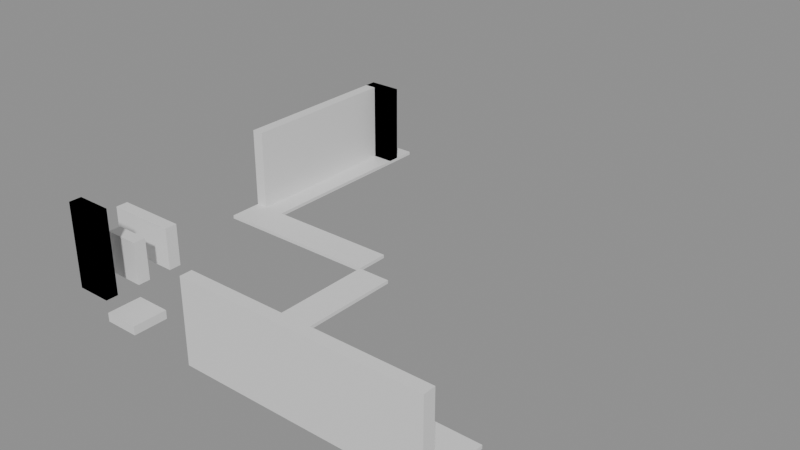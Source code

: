 # Source: building_lego.blend  (saved by Blender 5.0.119; exported with 4.5.12 LTS)
import bpy
from mathutils import Matrix  # noqa: F401  (used for matrix-valued properties, if any)

bpy.ops.wm.read_factory_settings(use_empty=True)
scene = bpy.context.scene
scene.name = 'Scene'

# ---- collections
col_01_paredes_externas = bpy.data.collections.new('01_Paredes_Externas'); scene.collection.children.link(col_01_paredes_externas)
col_02_paredes_internas = bpy.data.collections.new('02_Paredes_Internas'); scene.collection.children.link(col_02_paredes_internas)
col_03_pisos_escadas = bpy.data.collections.new('03_Pisos_Escadas'); scene.collection.children.link(col_03_pisos_escadas)

# ---- materials (node trees are filled in below, after node groups)
mat_mat_parede_externa = bpy.data.materials.new('Mat_Parede_Externa')
mat_mat_parede_interna = bpy.data.materials.new('Mat_Parede_Interna')
mat_mat_pisos = bpy.data.materials.new('Mat_Pisos')

# ---- material node trees
mat_mat_parede_externa.use_nodes = True; mat_mat_parede_externa.node_tree.nodes.clear()
_N = mat_mat_parede_externa.node_tree.nodes; _L = mat_mat_parede_externa.node_tree.links
n0 = _N.new('ShaderNodeBsdfPrincipled'); n0.name = 'BSDF - Pré-fundamentado'; n0.location = (-200, 100)
n1 = _N.new('ShaderNodeOutputMaterial'); n1.name = 'Saída de material'; n1.location = (200, 100)
_L.new(n0.outputs[0], n1.inputs[0])
n1.is_active_output = True
mat_mat_parede_interna.use_nodes = True; mat_mat_parede_interna.node_tree.nodes.clear()
_N = mat_mat_parede_interna.node_tree.nodes; _L = mat_mat_parede_interna.node_tree.links
n0 = _N.new('ShaderNodeBsdfPrincipled'); n0.name = 'BSDF - Pré-fundamentado'; n0.location = (-200, 100)
n1 = _N.new('ShaderNodeOutputMaterial'); n1.name = 'Saída de material'; n1.location = (200, 100)
_L.new(n0.outputs[0], n1.inputs[0])
n1.is_active_output = True
mat_mat_pisos.use_nodes = True; mat_mat_pisos.node_tree.nodes.clear()
_N = mat_mat_pisos.node_tree.nodes; _L = mat_mat_pisos.node_tree.links
n0 = _N.new('ShaderNodeBsdfPrincipled'); n0.name = 'BSDF - Pré-fundamentado'; n0.location = (-200, 100)
n1 = _N.new('ShaderNodeOutputMaterial'); n1.name = 'Saída de material'; n1.location = (200, 100)
_L.new(n0.outputs[0], n1.inputs[0])
n1.is_active_output = True

# ---- meshes
me_bloco_blue_marble_wall_575_807_z_40 = bpy.data.meshes.new('Bloco_blue_marble_wall_575_807_z-40')
me_bloco_blue_marble_wall_575_807_z_40.from_pydata([(-0.5, -0.175, -1.2), (0.5, -0.175, -1.2), (0.5, 0.175, -1.2), (-0.5, 0.175, -1.2), (-0.5, -0.175, 1.2), (0.5, -0.175, 1.2), (0.5, 0.175, 1.2), (-0.5, 0.175, 1.2)], [], [(0, 1, 2, 3), (4, 7, 6, 5), (0, 4, 5, 1), (2, 6, 7, 3), (0, 3, 7, 4), (1, 5, 6, 2)])
me_bloco_blue_marble_wall_575_807_z_40.materials.append(mat_mat_parede_externa)
me_bloco_blue_marble_wall_575_807_z_40.update()
me_bloco_wallset2_arch_sectio_575_807_z_40 = bpy.data.meshes.new('Bloco_wallset2_arch_sectio_575_807_z-40')
me_bloco_wallset2_arch_sectio_575_807_z_40.from_pydata([(-0.5, -0.175, -1.2), (0.5, -0.175, -1.2), (0.5, 0.175, -1.2), (-0.5, 0.175, -1.2), (-0.5, -0.175, 1.2), (0.5, -0.175, 1.2), (0.5, 0.175, 1.2), (-0.5, 0.175, 1.2)], [], [(0, 1, 2, 3), (4, 7, 6, 5), (0, 4, 5, 1), (2, 6, 7, 3), (0, 3, 7, 4), (1, 5, 6, 2)])
me_bloco_wallset2_arch_sectio_575_807_z_40.materials.append(mat_mat_parede_externa)
me_bloco_wallset2_arch_sectio_575_807_z_40.update()
me_bloco_wall_set1_columntall_579_807_z_45 = bpy.data.meshes.new('Bloco_wall_set1_columntall_579_807_z-45')
me_bloco_wall_set1_columntall_579_807_z_45.from_pydata([(-0.5, -0.175, -1.2), (0.5, -0.175, -1.2), (0.5, 0.175, -1.2), (-0.5, 0.175, -1.2), (-0.5, -0.175, 1.2), (0.5, -0.175, 1.2), (0.5, 0.175, 1.2), (-0.5, 0.175, 1.2)], [], [(0, 1, 2, 3), (4, 7, 6, 5), (0, 4, 5, 1), (2, 6, 7, 3), (0, 3, 7, 4), (1, 5, 6, 2)])
me_bloco_wall_set1_columntall_579_807_z_45.materials.append(mat_mat_parede_externa)
me_bloco_wall_set1_columntall_579_807_z_45.update()
me_bloco_wall_set1_toparch_so_580_807_z_45 = bpy.data.meshes.new('Bloco_wall_set1_toparch_so_580_807_z-45')
me_bloco_wall_set1_toparch_so_580_807_z_45.from_pydata([(-0.5, -0.175, -1.2), (0.5, -0.175, -1.2), (0.5, 0.175, -1.2), (-0.5, 0.175, -1.2), (-0.5, -0.175, 1.2), (0.5, -0.175, 1.2), (0.5, 0.175, 1.2), (-0.5, 0.175, 1.2)], [], [(0, 1, 2, 3), (4, 7, 6, 5), (0, 4, 5, 1), (2, 6, 7, 3), (0, 3, 7, 4), (1, 5, 6, 2)])
me_bloco_wall_set1_toparch_so_580_807_z_45.materials.append(mat_mat_parede_externa)
me_bloco_wall_set1_toparch_so_580_807_z_45.update()
me_bloco_wall_set1_halfarch_s_581_807_z_45 = bpy.data.meshes.new('Bloco_wall_set1_halfarch_s_581_807_z-45')
me_bloco_wall_set1_halfarch_s_581_807_z_45.from_pydata([(-0.5, -0.175, -1.2), (0.5, -0.175, -1.2), (0.5, 0.175, -1.2), (-0.5, 0.175, -1.2), (-0.5, -0.175, 1.2), (0.5, -0.175, 1.2), (0.5, 0.175, 1.2), (-0.5, 0.175, 1.2)], [], [(0, 1, 2, 3), (4, 7, 6, 5), (0, 4, 5, 1), (2, 6, 7, 3), (0, 3, 7, 4), (1, 5, 6, 2)])
me_bloco_wall_set1_halfarch_s_581_807_z_45.materials.append(mat_mat_parede_externa)
me_bloco_wall_set1_halfarch_s_581_807_z_45.update()
me_bloco_wall_set1_toparch_so_582_807_z_45 = bpy.data.meshes.new('Bloco_wall_set1_toparch_so_582_807_z-45')
me_bloco_wall_set1_toparch_so_582_807_z_45.from_pydata([(-0.5, -0.175, -1.2), (0.5, -0.175, -1.2), (0.5, 0.175, -1.2), (-0.5, 0.175, -1.2), (-0.5, -0.175, 1.2), (0.5, -0.175, 1.2), (0.5, 0.175, 1.2), (-0.5, 0.175, 1.2)], [], [(0, 1, 2, 3), (4, 7, 6, 5), (0, 4, 5, 1), (2, 6, 7, 3), (0, 3, 7, 4), (1, 5, 6, 2)])
me_bloco_wall_set1_toparch_so_582_807_z_45.materials.append(mat_mat_parede_externa)
me_bloco_wall_set1_toparch_so_582_807_z_45.update()
me_bloco_wall_set1_halfarch_s_583_807_z_45 = bpy.data.meshes.new('Bloco_wall_set1_halfarch_s_583_807_z-45')
me_bloco_wall_set1_halfarch_s_583_807_z_45.from_pydata([(-0.5, -0.175, -1.2), (0.5, -0.175, -1.2), (0.5, 0.175, -1.2), (-0.5, 0.175, -1.2), (-0.5, -0.175, 1.2), (0.5, -0.175, 1.2), (0.5, 0.175, 1.2), (-0.5, 0.175, 1.2)], [], [(0, 1, 2, 3), (4, 7, 6, 5), (0, 4, 5, 1), (2, 6, 7, 3), (0, 3, 7, 4), (1, 5, 6, 2)])
me_bloco_wall_set1_halfarch_s_583_807_z_45.materials.append(mat_mat_parede_externa)
me_bloco_wall_set1_halfarch_s_583_807_z_45.update()
me_bloco_wall_set1_toparch_so_584_807_z_45 = bpy.data.meshes.new('Bloco_wall_set1_toparch_so_584_807_z-45')
me_bloco_wall_set1_toparch_so_584_807_z_45.from_pydata([(-0.5, -0.175, -1.2), (0.5, -0.175, -1.2), (0.5, 0.175, -1.2), (-0.5, 0.175, -1.2), (-0.5, -0.175, 1.2), (0.5, -0.175, 1.2), (0.5, 0.175, 1.2), (-0.5, 0.175, 1.2)], [], [(0, 1, 2, 3), (4, 7, 6, 5), (0, 4, 5, 1), (2, 6, 7, 3), (0, 3, 7, 4), (1, 5, 6, 2)])
me_bloco_wall_set1_toparch_so_584_807_z_45.materials.append(mat_mat_parede_externa)
me_bloco_wall_set1_toparch_so_584_807_z_45.update()
me_bloco_wall_set1_halfarch_s_585_807_z_45 = bpy.data.meshes.new('Bloco_wall_set1_halfarch_s_585_807_z-45')
me_bloco_wall_set1_halfarch_s_585_807_z_45.from_pydata([(-0.5, -0.175, -1.2), (0.5, -0.175, -1.2), (0.5, 0.175, -1.2), (-0.5, 0.175, -1.2), (-0.5, -0.175, 1.2), (0.5, -0.175, 1.2), (0.5, 0.175, 1.2), (-0.5, 0.175, 1.2)], [], [(0, 1, 2, 3), (4, 7, 6, 5), (0, 4, 5, 1), (2, 6, 7, 3), (0, 3, 7, 4), (1, 5, 6, 2)])
me_bloco_wall_set1_halfarch_s_585_807_z_45.materials.append(mat_mat_parede_externa)
me_bloco_wall_set1_halfarch_s_585_807_z_45.update()
me_bloco_blue_marble_wall_574_819_z_45 = bpy.data.meshes.new('Bloco_blue_marble_wall_574_819_z-45')
me_bloco_blue_marble_wall_574_819_z_45.from_pydata([(-0.5, -0.175, -1.2), (0.5, -0.175, -1.2), (0.5, 0.175, -1.2), (-0.5, 0.175, -1.2), (-0.5, -0.175, 1.2), (0.5, -0.175, 1.2), (0.5, 0.175, 1.2), (-0.5, 0.175, 1.2)], [], [(0, 1, 2, 3), (4, 7, 6, 5), (0, 4, 5, 1), (2, 6, 7, 3), (0, 3, 7, 4), (1, 5, 6, 2)])
me_bloco_blue_marble_wall_574_819_z_45.materials.append(mat_mat_parede_externa)
me_bloco_blue_marble_wall_574_819_z_45.update()
me_bloco_wallset2_arch_sectio_574_819_z_45 = bpy.data.meshes.new('Bloco_wallset2_arch_sectio_574_819_z-45')
me_bloco_wallset2_arch_sectio_574_819_z_45.from_pydata([(-0.5, -0.175, -1.2), (0.5, -0.175, -1.2), (0.5, 0.175, -1.2), (-0.5, 0.175, -1.2), (-0.5, -0.175, 1.2), (0.5, -0.175, 1.2), (0.5, 0.175, 1.2), (-0.5, 0.175, 1.2)], [], [(0, 1, 2, 3), (4, 7, 6, 5), (0, 4, 5, 1), (2, 6, 7, 3), (0, 3, 7, 4), (1, 5, 6, 2)])
me_bloco_wallset2_arch_sectio_574_819_z_45.materials.append(mat_mat_parede_externa)
me_bloco_wallset2_arch_sectio_574_819_z_45.update()
me_bloco_wallset2_arch_sectio_574_814_z_45 = bpy.data.meshes.new('Bloco_wallset2_arch_sectio_574_814_z-45')
me_bloco_wallset2_arch_sectio_574_814_z_45.from_pydata([(-0.175, -0.5, -1.2), (0.175, -0.5, -1.2), (0.175, 0.5, -1.2), (-0.175, 0.5, -1.2), (-0.175, -0.5, 1.2), (0.175, -0.5, 1.2), (0.175, 0.5, 1.2), (-0.175, 0.5, 1.2)], [], [(0, 1, 2, 3), (4, 7, 6, 5), (0, 4, 5, 1), (2, 6, 7, 3), (0, 3, 7, 4), (1, 5, 6, 2)])
me_bloco_wallset2_arch_sectio_574_814_z_45.materials.append(mat_mat_parede_externa)
me_bloco_wallset2_arch_sectio_574_814_z_45.update()
me_bloco_wallset2_arch_sectio_574_815_z_45 = bpy.data.meshes.new('Bloco_wallset2_arch_sectio_574_815_z-45')
me_bloco_wallset2_arch_sectio_574_815_z_45.from_pydata([(-0.175, -0.5, -1.2), (0.175, -0.5, -1.2), (0.175, 0.5, -1.2), (-0.175, 0.5, -1.2), (-0.175, -0.5, 1.2), (0.175, -0.5, 1.2), (0.175, 0.5, 1.2), (-0.175, 0.5, 1.2)], [], [(0, 1, 2, 3), (4, 7, 6, 5), (0, 4, 5, 1), (2, 6, 7, 3), (0, 3, 7, 4), (1, 5, 6, 2)])
me_bloco_wallset2_arch_sectio_574_815_z_45.materials.append(mat_mat_parede_externa)
me_bloco_wallset2_arch_sectio_574_815_z_45.update()
me_bloco_wallset2_arch_sectio_574_816_z_45 = bpy.data.meshes.new('Bloco_wallset2_arch_sectio_574_816_z-45')
me_bloco_wallset2_arch_sectio_574_816_z_45.from_pydata([(-0.175, -0.5, -1.2), (0.175, -0.5, -1.2), (0.175, 0.5, -1.2), (-0.175, 0.5, -1.2), (-0.175, -0.5, 1.2), (0.175, -0.5, 1.2), (0.175, 0.5, 1.2), (-0.175, 0.5, 1.2)], [], [(0, 1, 2, 3), (4, 7, 6, 5), (0, 4, 5, 1), (2, 6, 7, 3), (0, 3, 7, 4), (1, 5, 6, 2)])
me_bloco_wallset2_arch_sectio_574_816_z_45.materials.append(mat_mat_parede_externa)
me_bloco_wallset2_arch_sectio_574_816_z_45.update()
me_bloco_wallset2_arch_sectio_574_817_z_45 = bpy.data.meshes.new('Bloco_wallset2_arch_sectio_574_817_z-45')
me_bloco_wallset2_arch_sectio_574_817_z_45.from_pydata([(-0.175, -0.5, -1.2), (0.175, -0.5, -1.2), (0.175, 0.5, -1.2), (-0.175, 0.5, -1.2), (-0.175, -0.5, 1.2), (0.175, -0.5, 1.2), (0.175, 0.5, 1.2), (-0.175, 0.5, 1.2)], [], [(0, 1, 2, 3), (4, 7, 6, 5), (0, 4, 5, 1), (2, 6, 7, 3), (0, 3, 7, 4), (1, 5, 6, 2)])
me_bloco_wallset2_arch_sectio_574_817_z_45.materials.append(mat_mat_parede_externa)
me_bloco_wallset2_arch_sectio_574_817_z_45.update()
me_bloco_wallset2_arch_sectio_574_818_z_45 = bpy.data.meshes.new('Bloco_wallset2_arch_sectio_574_818_z-45')
me_bloco_wallset2_arch_sectio_574_818_z_45.from_pydata([(-0.175, -0.5, -1.2), (0.175, -0.5, -1.2), (0.175, 0.5, -1.2), (-0.175, 0.5, -1.2), (-0.175, -0.5, 1.2), (0.175, -0.5, 1.2), (0.175, 0.5, 1.2), (-0.175, 0.5, 1.2)], [], [(0, 1, 2, 3), (4, 7, 6, 5), (0, 4, 5, 1), (2, 6, 7, 3), (0, 3, 7, 4), (1, 5, 6, 2)])
me_bloco_wallset2_arch_sectio_574_818_z_45.materials.append(mat_mat_parede_externa)
me_bloco_wallset2_arch_sectio_574_818_z_45.update()
me_bloco_wall_set_1_east_575_808_z_40 = bpy.data.meshes.new('Bloco_wall_set_1_east_575_808_z-40')
me_bloco_wall_set_1_east_575_808_z_40.from_pydata([(-0.5, -0.175, -0.6), (0.5, -0.175, -0.6), (0.5, 0.175, -0.6), (-0.5, 0.175, -0.6), (-0.5, -0.175, 0.6), (0.5, -0.175, 0.6), (0.5, 0.175, 0.6), (-0.5, 0.175, 0.6)], [], [(0, 1, 2, 3), (4, 7, 6, 5), (0, 4, 5, 1), (2, 6, 7, 3), (0, 3, 7, 4), (1, 5, 6, 2)])
me_bloco_wall_set_1_east_575_808_z_40.materials.append(mat_mat_parede_interna)
me_bloco_wall_set_1_east_575_808_z_40.update()
me_bloco_wall_set1_rockbase1__574_809_z_40 = bpy.data.meshes.new('Bloco_wall_set1_rockbase1__574_809_z-40')
me_bloco_wall_set1_rockbase1__574_809_z_40.from_pydata([(-0.5, -0.175, -0.6), (0.5, -0.175, -0.6), (0.5, 0.175, -0.6), (-0.5, 0.175, -0.6), (-0.5, -0.175, 0.6), (0.5, -0.175, 0.6), (0.5, 0.175, 0.6), (-0.5, 0.175, 0.6)], [], [(0, 1, 2, 3), (4, 7, 6, 5), (0, 4, 5, 1), (2, 6, 7, 3), (0, 3, 7, 4), (1, 5, 6, 2)])
me_bloco_wall_set1_rockbase1__574_809_z_40.materials.append(mat_mat_parede_interna)
me_bloco_wall_set1_rockbase1__574_809_z_40.update()
me_bloco_wall_set1_cornerrock_575_809_z_40 = bpy.data.meshes.new('Bloco_wall_set1_cornerrock_575_809_z-40')
me_bloco_wall_set1_cornerrock_575_809_z_40.from_pydata([(-0.5, -0.175, -0.6), (0.5, -0.175, -0.6), (0.5, 0.175, -0.6), (-0.5, 0.175, -0.6), (-0.5, -0.175, 0.6), (0.5, -0.175, 0.6), (0.5, 0.175, 0.6), (-0.5, 0.175, 0.6)], [], [(0, 1, 2, 3), (4, 7, 6, 5), (0, 4, 5, 1), (2, 6, 7, 3), (0, 3, 7, 4), (1, 5, 6, 2)])
me_bloco_wall_set1_cornerrock_575_809_z_40.materials.append(mat_mat_parede_interna)
me_bloco_wall_set1_cornerrock_575_809_z_40.update()
me_piso__574_813_z_45 = bpy.data.meshes.new('Piso__574_813_z-45')
me_piso__574_813_z_45.from_pydata([(-0.5, -0.5, -0.05), (0.5, -0.5, -0.05), (0.5, 0.5, -0.05), (-0.5, 0.5, -0.05), (-0.5, -0.5, 0.05), (0.5, -0.5, 0.05), (0.5, 0.5, 0.05), (-0.5, 0.5, 0.05)], [], [(0, 1, 2, 3), (4, 7, 6, 5), (0, 4, 5, 1), (2, 6, 7, 3), (0, 3, 7, 4), (1, 5, 6, 2)])
me_piso__574_813_z_45.materials.append(mat_mat_pisos)
me_piso__574_813_z_45.update()
me_piso__575_813_z_45 = bpy.data.meshes.new('Piso__575_813_z-45')
me_piso__575_813_z_45.from_pydata([(-0.5, -0.5, -0.05), (0.5, -0.5, -0.05), (0.5, 0.5, -0.05), (-0.5, 0.5, -0.05), (-0.5, -0.5, 0.05), (0.5, -0.5, 0.05), (0.5, 0.5, 0.05), (-0.5, 0.5, 0.05)], [], [(0, 1, 2, 3), (4, 7, 6, 5), (0, 4, 5, 1), (2, 6, 7, 3), (0, 3, 7, 4), (1, 5, 6, 2)])
me_piso__575_813_z_45.materials.append(mat_mat_pisos)
me_piso__575_813_z_45.update()
me_piso__574_814_z_45 = bpy.data.meshes.new('Piso__574_814_z-45')
me_piso__574_814_z_45.from_pydata([(-0.5, -0.5, -0.05), (0.5, -0.5, -0.05), (0.5, 0.5, -0.05), (-0.5, 0.5, -0.05), (-0.5, -0.5, 0.05), (0.5, -0.5, 0.05), (0.5, 0.5, 0.05), (-0.5, 0.5, 0.05)], [], [(0, 1, 2, 3), (4, 7, 6, 5), (0, 4, 5, 1), (2, 6, 7, 3), (0, 3, 7, 4), (1, 5, 6, 2)])
me_piso__574_814_z_45.materials.append(mat_mat_pisos)
me_piso__574_814_z_45.update()
me_piso__574_815_z_45 = bpy.data.meshes.new('Piso__574_815_z-45')
me_piso__574_815_z_45.from_pydata([(-0.5, -0.5, -0.05), (0.5, -0.5, -0.05), (0.5, 0.5, -0.05), (-0.5, 0.5, -0.05), (-0.5, -0.5, 0.05), (0.5, -0.5, 0.05), (0.5, 0.5, 0.05), (-0.5, 0.5, 0.05)], [], [(0, 1, 2, 3), (4, 7, 6, 5), (0, 4, 5, 1), (2, 6, 7, 3), (0, 3, 7, 4), (1, 5, 6, 2)])
me_piso__574_815_z_45.materials.append(mat_mat_pisos)
me_piso__574_815_z_45.update()
me_piso__574_816_z_45 = bpy.data.meshes.new('Piso__574_816_z-45')
me_piso__574_816_z_45.from_pydata([(-0.5, -0.5, -0.05), (0.5, -0.5, -0.05), (0.5, 0.5, -0.05), (-0.5, 0.5, -0.05), (-0.5, -0.5, 0.05), (0.5, -0.5, 0.05), (0.5, 0.5, 0.05), (-0.5, 0.5, 0.05)], [], [(0, 1, 2, 3), (4, 7, 6, 5), (0, 4, 5, 1), (2, 6, 7, 3), (0, 3, 7, 4), (1, 5, 6, 2)])
me_piso__574_816_z_45.materials.append(mat_mat_pisos)
me_piso__574_816_z_45.update()
me_piso__574_817_z_45 = bpy.data.meshes.new('Piso__574_817_z-45')
me_piso__574_817_z_45.from_pydata([(-0.5, -0.5, -0.05), (0.5, -0.5, -0.05), (0.5, 0.5, -0.05), (-0.5, 0.5, -0.05), (-0.5, -0.5, 0.05), (0.5, -0.5, 0.05), (0.5, 0.5, 0.05), (-0.5, 0.5, 0.05)], [], [(0, 1, 2, 3), (4, 7, 6, 5), (0, 4, 5, 1), (2, 6, 7, 3), (0, 3, 7, 4), (1, 5, 6, 2)])
me_piso__574_817_z_45.materials.append(mat_mat_pisos)
me_piso__574_817_z_45.update()
me_piso__574_818_z_45 = bpy.data.meshes.new('Piso__574_818_z-45')
me_piso__574_818_z_45.from_pydata([(-0.5, -0.5, -0.05), (0.5, -0.5, -0.05), (0.5, 0.5, -0.05), (-0.5, 0.5, -0.05), (-0.5, -0.5, 0.05), (0.5, -0.5, 0.05), (0.5, 0.5, 0.05), (-0.5, 0.5, 0.05)], [], [(0, 1, 2, 3), (4, 7, 6, 5), (0, 4, 5, 1), (2, 6, 7, 3), (0, 3, 7, 4), (1, 5, 6, 2)])
me_piso__574_818_z_45.materials.append(mat_mat_pisos)
me_piso__574_818_z_45.update()
me_piso__574_819_z_45 = bpy.data.meshes.new('Piso__574_819_z-45')
me_piso__574_819_z_45.from_pydata([(-0.5, -0.5, -0.05), (0.5, -0.5, -0.05), (0.5, 0.5, -0.05), (-0.5, 0.5, -0.05), (-0.5, -0.5, 0.05), (0.5, -0.5, 0.05), (0.5, 0.5, 0.05), (-0.5, 0.5, 0.05)], [], [(0, 1, 2, 3), (4, 7, 6, 5), (0, 4, 5, 1), (2, 6, 7, 3), (0, 3, 7, 4), (1, 5, 6, 2)])
me_piso__574_819_z_45.materials.append(mat_mat_pisos)
me_piso__574_819_z_45.update()
me_piso__579_808_z_45 = bpy.data.meshes.new('Piso__579_808_z-45')
me_piso__579_808_z_45.from_pydata([(-0.5, -0.5, -0.05), (0.5, -0.5, -0.05), (0.5, 0.5, -0.05), (-0.5, 0.5, -0.05), (-0.5, -0.5, 0.05), (0.5, -0.5, 0.05), (0.5, 0.5, 0.05), (-0.5, 0.5, 0.05)], [], [(0, 1, 2, 3), (4, 7, 6, 5), (0, 4, 5, 1), (2, 6, 7, 3), (0, 3, 7, 4), (1, 5, 6, 2)])
me_piso__579_808_z_45.materials.append(mat_mat_pisos)
me_piso__579_808_z_45.update()
me_piso__580_808_z_45 = bpy.data.meshes.new('Piso__580_808_z-45')
me_piso__580_808_z_45.from_pydata([(-0.5, -0.5, -0.05), (0.5, -0.5, -0.05), (0.5, 0.5, -0.05), (-0.5, 0.5, -0.05), (-0.5, -0.5, 0.05), (0.5, -0.5, 0.05), (0.5, 0.5, 0.05), (-0.5, 0.5, 0.05)], [], [(0, 1, 2, 3), (4, 7, 6, 5), (0, 4, 5, 1), (2, 6, 7, 3), (0, 3, 7, 4), (1, 5, 6, 2)])
me_piso__580_808_z_45.materials.append(mat_mat_pisos)
me_piso__580_808_z_45.update()
me_piso__581_808_z_45 = bpy.data.meshes.new('Piso__581_808_z-45')
me_piso__581_808_z_45.from_pydata([(-0.5, -0.5, -0.05), (0.5, -0.5, -0.05), (0.5, 0.5, -0.05), (-0.5, 0.5, -0.05), (-0.5, -0.5, 0.05), (0.5, -0.5, 0.05), (0.5, 0.5, 0.05), (-0.5, 0.5, 0.05)], [], [(0, 1, 2, 3), (4, 7, 6, 5), (0, 4, 5, 1), (2, 6, 7, 3), (0, 3, 7, 4), (1, 5, 6, 2)])
me_piso__581_808_z_45.materials.append(mat_mat_pisos)
me_piso__581_808_z_45.update()
me_piso__582_808_z_45 = bpy.data.meshes.new('Piso__582_808_z-45')
me_piso__582_808_z_45.from_pydata([(-0.5, -0.5, -0.05), (0.5, -0.5, -0.05), (0.5, 0.5, -0.05), (-0.5, 0.5, -0.05), (-0.5, -0.5, 0.05), (0.5, -0.5, 0.05), (0.5, 0.5, 0.05), (-0.5, 0.5, 0.05)], [], [(0, 1, 2, 3), (4, 7, 6, 5), (0, 4, 5, 1), (2, 6, 7, 3), (0, 3, 7, 4), (1, 5, 6, 2)])
me_piso__582_808_z_45.materials.append(mat_mat_pisos)
me_piso__582_808_z_45.update()
me_piso__583_808_z_45 = bpy.data.meshes.new('Piso__583_808_z-45')
me_piso__583_808_z_45.from_pydata([(-0.5, -0.5, -0.05), (0.5, -0.5, -0.05), (0.5, 0.5, -0.05), (-0.5, 0.5, -0.05), (-0.5, -0.5, 0.05), (0.5, -0.5, 0.05), (0.5, 0.5, 0.05), (-0.5, 0.5, 0.05)], [], [(0, 1, 2, 3), (4, 7, 6, 5), (0, 4, 5, 1), (2, 6, 7, 3), (0, 3, 7, 4), (1, 5, 6, 2)])
me_piso__583_808_z_45.materials.append(mat_mat_pisos)
me_piso__583_808_z_45.update()
me_piso__579_809_z_45 = bpy.data.meshes.new('Piso__579_809_z-45')
me_piso__579_809_z_45.from_pydata([(-0.5, -0.5, -0.05), (0.5, -0.5, -0.05), (0.5, 0.5, -0.05), (-0.5, 0.5, -0.05), (-0.5, -0.5, 0.05), (0.5, -0.5, 0.05), (0.5, 0.5, 0.05), (-0.5, 0.5, 0.05)], [], [(0, 1, 2, 3), (4, 7, 6, 5), (0, 4, 5, 1), (2, 6, 7, 3), (0, 3, 7, 4), (1, 5, 6, 2)])
me_piso__579_809_z_45.materials.append(mat_mat_pisos)
me_piso__579_809_z_45.update()
me_piso__579_810_z_45 = bpy.data.meshes.new('Piso__579_810_z-45')
me_piso__579_810_z_45.from_pydata([(-0.5, -0.5, -0.05), (0.5, -0.5, -0.05), (0.5, 0.5, -0.05), (-0.5, 0.5, -0.05), (-0.5, -0.5, 0.05), (0.5, -0.5, 0.05), (0.5, 0.5, 0.05), (-0.5, 0.5, 0.05)], [], [(0, 1, 2, 3), (4, 7, 6, 5), (0, 4, 5, 1), (2, 6, 7, 3), (0, 3, 7, 4), (1, 5, 6, 2)])
me_piso__579_810_z_45.materials.append(mat_mat_pisos)
me_piso__579_810_z_45.update()
me_piso__579_811_z_45 = bpy.data.meshes.new('Piso__579_811_z-45')
me_piso__579_811_z_45.from_pydata([(-0.5, -0.5, -0.05), (0.5, -0.5, -0.05), (0.5, 0.5, -0.05), (-0.5, 0.5, -0.05), (-0.5, -0.5, 0.05), (0.5, -0.5, 0.05), (0.5, 0.5, 0.05), (-0.5, 0.5, 0.05)], [], [(0, 1, 2, 3), (4, 7, 6, 5), (0, 4, 5, 1), (2, 6, 7, 3), (0, 3, 7, 4), (1, 5, 6, 2)])
me_piso__579_811_z_45.materials.append(mat_mat_pisos)
me_piso__579_811_z_45.update()
me_piso__579_812_z_45 = bpy.data.meshes.new('Piso__579_812_z-45')
me_piso__579_812_z_45.from_pydata([(-0.5, -0.5, -0.05), (0.5, -0.5, -0.05), (0.5, 0.5, -0.05), (-0.5, 0.5, -0.05), (-0.5, -0.5, 0.05), (0.5, -0.5, 0.05), (0.5, 0.5, 0.05), (-0.5, 0.5, 0.05)], [], [(0, 1, 2, 3), (4, 7, 6, 5), (0, 4, 5, 1), (2, 6, 7, 3), (0, 3, 7, 4), (1, 5, 6, 2)])
me_piso__579_812_z_45.materials.append(mat_mat_pisos)
me_piso__579_812_z_45.update()
me_piso__576_813_z_45 = bpy.data.meshes.new('Piso__576_813_z-45')
me_piso__576_813_z_45.from_pydata([(-0.5, -0.5, -0.05), (0.5, -0.5, -0.05), (0.5, 0.5, -0.05), (-0.5, 0.5, -0.05), (-0.5, -0.5, 0.05), (0.5, -0.5, 0.05), (0.5, 0.5, 0.05), (-0.5, 0.5, 0.05)], [], [(0, 1, 2, 3), (4, 7, 6, 5), (0, 4, 5, 1), (2, 6, 7, 3), (0, 3, 7, 4), (1, 5, 6, 2)])
me_piso__576_813_z_45.materials.append(mat_mat_pisos)
me_piso__576_813_z_45.update()
me_piso__577_813_z_45 = bpy.data.meshes.new('Piso__577_813_z-45')
me_piso__577_813_z_45.from_pydata([(-0.5, -0.5, -0.05), (0.5, -0.5, -0.05), (0.5, 0.5, -0.05), (-0.5, 0.5, -0.05), (-0.5, -0.5, 0.05), (0.5, -0.5, 0.05), (0.5, 0.5, 0.05), (-0.5, 0.5, 0.05)], [], [(0, 1, 2, 3), (4, 7, 6, 5), (0, 4, 5, 1), (2, 6, 7, 3), (0, 3, 7, 4), (1, 5, 6, 2)])
me_piso__577_813_z_45.materials.append(mat_mat_pisos)
me_piso__577_813_z_45.update()
me_piso__578_813_z_45 = bpy.data.meshes.new('Piso__578_813_z-45')
me_piso__578_813_z_45.from_pydata([(-0.5, -0.5, -0.05), (0.5, -0.5, -0.05), (0.5, 0.5, -0.05), (-0.5, 0.5, -0.05), (-0.5, -0.5, 0.05), (0.5, -0.5, 0.05), (0.5, 0.5, 0.05), (-0.5, 0.5, 0.05)], [], [(0, 1, 2, 3), (4, 7, 6, 5), (0, 4, 5, 1), (2, 6, 7, 3), (0, 3, 7, 4), (1, 5, 6, 2)])
me_piso__578_813_z_45.materials.append(mat_mat_pisos)
me_piso__578_813_z_45.update()
me_piso__584_808_z_45 = bpy.data.meshes.new('Piso__584_808_z-45')
me_piso__584_808_z_45.from_pydata([(-0.5, -0.5, -0.05), (0.5, -0.5, -0.05), (0.5, 0.5, -0.05), (-0.5, 0.5, -0.05), (-0.5, -0.5, 0.05), (0.5, -0.5, 0.05), (0.5, 0.5, 0.05), (-0.5, 0.5, 0.05)], [], [(0, 1, 2, 3), (4, 7, 6, 5), (0, 4, 5, 1), (2, 6, 7, 3), (0, 3, 7, 4), (1, 5, 6, 2)])
me_piso__584_808_z_45.materials.append(mat_mat_pisos)
me_piso__584_808_z_45.update()
me_piso__585_808_z_45 = bpy.data.meshes.new('Piso__585_808_z-45')
me_piso__585_808_z_45.from_pydata([(-0.5, -0.5, -0.05), (0.5, -0.5, -0.05), (0.5, 0.5, -0.05), (-0.5, 0.5, -0.05), (-0.5, -0.5, 0.05), (0.5, -0.5, 0.05), (0.5, 0.5, 0.05), (-0.5, 0.5, 0.05)], [], [(0, 1, 2, 3), (4, 7, 6, 5), (0, 4, 5, 1), (2, 6, 7, 3), (0, 3, 7, 4), (1, 5, 6, 2)])
me_piso__585_808_z_45.materials.append(mat_mat_pisos)
me_piso__585_808_z_45.update()
me_degrau_576_807_z_45 = bpy.data.meshes.new('Degrau_576_807_z-45')
me_degrau_576_807_z_45.from_pydata([(-0.5, -0.5, -0.125), (0.5, -0.5, -0.125), (0.5, 0.5, -0.125), (-0.5, 0.5, -0.125), (-0.5, -0.5, 0.125), (0.5, -0.5, 0.125), (0.5, 0.5, 0.125), (-0.5, 0.5, 0.125)], [], [(0, 1, 2, 3), (4, 7, 6, 5), (0, 4, 5, 1), (2, 6, 7, 3), (0, 3, 7, 4), (1, 5, 6, 2)])
me_degrau_576_807_z_45.materials.append(mat_mat_pisos)
me_degrau_576_807_z_45.update()

# ---- objects
ob_parede_externa_norte_y807_x575_575 = bpy.data.objects.new('Parede_Externa_Norte_Y807_X575_575', None)
ob_bloco_blue_marble_wall_575_807_z_40 = bpy.data.objects.new('Bloco_blue_marble_wall_575_807_z-40', me_bloco_blue_marble_wall_575_807_z_40)
ob_bloco_wallset2_arch_sectio_575_807_z_40 = bpy.data.objects.new('Bloco_wallset2_arch_sectio_575_807_z-40', me_bloco_wallset2_arch_sectio_575_807_z_40)
ob_parede_externa_norte_y807_x579_585 = bpy.data.objects.new('Parede_Externa_Norte_Y807_X579_585', None)
ob_bloco_wall_set1_columntall_579_807_z_45 = bpy.data.objects.new('Bloco_wall_set1_columntall_579_807_z-45', me_bloco_wall_set1_columntall_579_807_z_45)
ob_bloco_wall_set1_toparch_so_580_807_z_45 = bpy.data.objects.new('Bloco_wall_set1_toparch_so_580_807_z-45', me_bloco_wall_set1_toparch_so_580_807_z_45)
ob_bloco_wall_set1_halfarch_s_581_807_z_45 = bpy.data.objects.new('Bloco_wall_set1_halfarch_s_581_807_z-45', me_bloco_wall_set1_halfarch_s_581_807_z_45)
ob_bloco_wall_set1_toparch_so_582_807_z_45 = bpy.data.objects.new('Bloco_wall_set1_toparch_so_582_807_z-45', me_bloco_wall_set1_toparch_so_582_807_z_45)
ob_bloco_wall_set1_halfarch_s_583_807_z_45 = bpy.data.objects.new('Bloco_wall_set1_halfarch_s_583_807_z-45', me_bloco_wall_set1_halfarch_s_583_807_z_45)
ob_bloco_wall_set1_toparch_so_584_807_z_45 = bpy.data.objects.new('Bloco_wall_set1_toparch_so_584_807_z-45', me_bloco_wall_set1_toparch_so_584_807_z_45)
ob_bloco_wall_set1_halfarch_s_585_807_z_45 = bpy.data.objects.new('Bloco_wall_set1_halfarch_s_585_807_z-45', me_bloco_wall_set1_halfarch_s_585_807_z_45)
ob_parede_externa_sul_y819_x574_574 = bpy.data.objects.new('Parede_Externa_Sul_Y819_X574_574', None)
ob_bloco_blue_marble_wall_574_819_z_45 = bpy.data.objects.new('Bloco_blue_marble_wall_574_819_z-45', me_bloco_blue_marble_wall_574_819_z_45)
ob_bloco_wallset2_arch_sectio_574_819_z_45 = bpy.data.objects.new('Bloco_wallset2_arch_sectio_574_819_z-45', me_bloco_wallset2_arch_sectio_574_819_z_45)
ob_parede_externa_oeste_x574_y814_818 = bpy.data.objects.new('Parede_Externa_Oeste_X574_Y814_818', None)
ob_bloco_wallset2_arch_sectio_574_814_z_45 = bpy.data.objects.new('Bloco_wallset2_arch_sectio_574_814_z-45', me_bloco_wallset2_arch_sectio_574_814_z_45)
ob_bloco_wallset2_arch_sectio_574_815_z_45 = bpy.data.objects.new('Bloco_wallset2_arch_sectio_574_815_z-45', me_bloco_wallset2_arch_sectio_574_815_z_45)
ob_bloco_wallset2_arch_sectio_574_816_z_45 = bpy.data.objects.new('Bloco_wallset2_arch_sectio_574_816_z-45', me_bloco_wallset2_arch_sectio_574_816_z_45)
ob_bloco_wallset2_arch_sectio_574_817_z_45 = bpy.data.objects.new('Bloco_wallset2_arch_sectio_574_817_z-45', me_bloco_wallset2_arch_sectio_574_817_z_45)
ob_bloco_wallset2_arch_sectio_574_818_z_45 = bpy.data.objects.new('Bloco_wallset2_arch_sectio_574_818_z-45', me_bloco_wallset2_arch_sectio_574_818_z_45)
ob_parede_interna_ew_03_y808_x575_575 = bpy.data.objects.new('Parede_Interna_EW_03_Y808_X575_575', None)
ob_bloco_wall_set_1_east_575_808_z_40 = bpy.data.objects.new('Bloco_wall_set_1_east_575_808_z-40', me_bloco_wall_set_1_east_575_808_z_40)
ob_parede_interna_ew_04_y809_x574_575 = bpy.data.objects.new('Parede_Interna_EW_04_Y809_X574_575', None)
ob_bloco_wall_set1_rockbase1__574_809_z_40 = bpy.data.objects.new('Bloco_wall_set1_rockbase1__574_809_z-40', me_bloco_wall_set1_rockbase1__574_809_z_40)
ob_bloco_wall_set1_cornerrock_575_809_z_40 = bpy.data.objects.new('Bloco_wall_set1_cornerrock_575_809_z-40', me_bloco_wall_set1_cornerrock_575_809_z_40)
ob_pisos_lajes = bpy.data.objects.new('Pisos_Lajes', None)
ob_piso__574_813_z_45 = bpy.data.objects.new('Piso__574_813_z-45', me_piso__574_813_z_45)
ob_piso__575_813_z_45 = bpy.data.objects.new('Piso__575_813_z-45', me_piso__575_813_z_45)
ob_piso__574_814_z_45 = bpy.data.objects.new('Piso__574_814_z-45', me_piso__574_814_z_45)
ob_piso__574_815_z_45 = bpy.data.objects.new('Piso__574_815_z-45', me_piso__574_815_z_45)
ob_piso__574_816_z_45 = bpy.data.objects.new('Piso__574_816_z-45', me_piso__574_816_z_45)
ob_piso__574_817_z_45 = bpy.data.objects.new('Piso__574_817_z-45', me_piso__574_817_z_45)
ob_piso__574_818_z_45 = bpy.data.objects.new('Piso__574_818_z-45', me_piso__574_818_z_45)
ob_piso__574_819_z_45 = bpy.data.objects.new('Piso__574_819_z-45', me_piso__574_819_z_45)
ob_piso__579_808_z_45 = bpy.data.objects.new('Piso__579_808_z-45', me_piso__579_808_z_45)
ob_piso__580_808_z_45 = bpy.data.objects.new('Piso__580_808_z-45', me_piso__580_808_z_45)
ob_piso__581_808_z_45 = bpy.data.objects.new('Piso__581_808_z-45', me_piso__581_808_z_45)
ob_piso__582_808_z_45 = bpy.data.objects.new('Piso__582_808_z-45', me_piso__582_808_z_45)
ob_piso__583_808_z_45 = bpy.data.objects.new('Piso__583_808_z-45', me_piso__583_808_z_45)
ob_piso__579_809_z_45 = bpy.data.objects.new('Piso__579_809_z-45', me_piso__579_809_z_45)
ob_piso__579_810_z_45 = bpy.data.objects.new('Piso__579_810_z-45', me_piso__579_810_z_45)
ob_piso__579_811_z_45 = bpy.data.objects.new('Piso__579_811_z-45', me_piso__579_811_z_45)
ob_piso__579_812_z_45 = bpy.data.objects.new('Piso__579_812_z-45', me_piso__579_812_z_45)
ob_piso__576_813_z_45 = bpy.data.objects.new('Piso__576_813_z-45', me_piso__576_813_z_45)
ob_piso__577_813_z_45 = bpy.data.objects.new('Piso__577_813_z-45', me_piso__577_813_z_45)
ob_piso__578_813_z_45 = bpy.data.objects.new('Piso__578_813_z-45', me_piso__578_813_z_45)
ob_piso__584_808_z_45 = bpy.data.objects.new('Piso__584_808_z-45', me_piso__584_808_z_45)
ob_piso__585_808_z_45 = bpy.data.objects.new('Piso__585_808_z-45', me_piso__585_808_z_45)
ob_escadas_corrim_os = bpy.data.objects.new('Escadas_Corrimãos', None)
ob_degrau_576_807_z_45 = bpy.data.objects.new('Degrau_576_807_z-45', me_degrau_576_807_z_45)

# ---- transforms, parenting, visibility, modifiers, constraints
ob_parede_externa_norte_y807_x575_575.location = (-4.5, -6.0, 0.6)
ob_parede_externa_norte_y807_x575_575.empty_display_type = 'CUBE'
ob_bloco_blue_marble_wall_575_807_z_40.parent = ob_parede_externa_norte_y807_x575_575
ob_bloco_blue_marble_wall_575_807_z_40.matrix_parent_inverse = Matrix(((1.0, -0.0, 0.0, 4.5), (-0.0, 1.0, -0.0, 6.0), (0.0, -0.0, 1.0, -0.6), (-0.0, 0.0, -0.0, 1.0)))
ob_bloco_blue_marble_wall_575_807_z_40.location = (-4.5, -6.325, 1.8)
ob_bloco_wallset2_arch_sectio_575_807_z_40.parent = ob_parede_externa_norte_y807_x575_575
ob_bloco_wallset2_arch_sectio_575_807_z_40.matrix_parent_inverse = Matrix(((1.0, -0.0, 0.0, 4.5), (-0.0, 1.0, -0.0, 6.0), (0.0, -0.0, 1.0, -0.6), (-0.0, 0.0, -0.0, 1.0)))
ob_bloco_wallset2_arch_sectio_575_807_z_40.location = (-4.5, -6.325, 1.8)
ob_parede_externa_norte_y807_x579_585.location = (2.5, -6.0, 0.0)
ob_parede_externa_norte_y807_x579_585.empty_display_type = 'CUBE'
ob_bloco_wall_set1_columntall_579_807_z_45.parent = ob_parede_externa_norte_y807_x579_585
ob_bloco_wall_set1_columntall_579_807_z_45.matrix_parent_inverse = Matrix(((1.0, -0.0, 0.0, -2.5), (-0.0, 1.0, -0.0, 6.0), (0.0, -0.0, 1.0, -0.0), (-0.0, 0.0, -0.0, 1.0)))
ob_bloco_wall_set1_columntall_579_807_z_45.location = (-0.5, -6.325, 1.2)
ob_bloco_wall_set1_toparch_so_580_807_z_45.parent = ob_parede_externa_norte_y807_x579_585
ob_bloco_wall_set1_toparch_so_580_807_z_45.matrix_parent_inverse = Matrix(((1.0, -0.0, 0.0, -2.5), (-0.0, 1.0, -0.0, 6.0), (0.0, -0.0, 1.0, -0.0), (-0.0, 0.0, -0.0, 1.0)))
ob_bloco_wall_set1_toparch_so_580_807_z_45.location = (0.5, -6.325, 1.2)
ob_bloco_wall_set1_halfarch_s_581_807_z_45.parent = ob_parede_externa_norte_y807_x579_585
ob_bloco_wall_set1_halfarch_s_581_807_z_45.matrix_parent_inverse = Matrix(((1.0, -0.0, 0.0, -2.5), (-0.0, 1.0, -0.0, 6.0), (0.0, -0.0, 1.0, -0.0), (-0.0, 0.0, -0.0, 1.0)))
ob_bloco_wall_set1_halfarch_s_581_807_z_45.location = (1.5, -6.325, 1.2)
ob_bloco_wall_set1_toparch_so_582_807_z_45.parent = ob_parede_externa_norte_y807_x579_585
ob_bloco_wall_set1_toparch_so_582_807_z_45.matrix_parent_inverse = Matrix(((1.0, -0.0, 0.0, -2.5), (-0.0, 1.0, -0.0, 6.0), (0.0, -0.0, 1.0, -0.0), (-0.0, 0.0, -0.0, 1.0)))
ob_bloco_wall_set1_toparch_so_582_807_z_45.location = (2.5, -6.325, 1.2)
ob_bloco_wall_set1_halfarch_s_583_807_z_45.parent = ob_parede_externa_norte_y807_x579_585
ob_bloco_wall_set1_halfarch_s_583_807_z_45.matrix_parent_inverse = Matrix(((1.0, -0.0, 0.0, -2.5), (-0.0, 1.0, -0.0, 6.0), (0.0, -0.0, 1.0, -0.0), (-0.0, 0.0, -0.0, 1.0)))
ob_bloco_wall_set1_halfarch_s_583_807_z_45.location = (3.5, -6.325, 1.2)
ob_bloco_wall_set1_toparch_so_584_807_z_45.parent = ob_parede_externa_norte_y807_x579_585
ob_bloco_wall_set1_toparch_so_584_807_z_45.matrix_parent_inverse = Matrix(((1.0, -0.0, 0.0, -2.5), (-0.0, 1.0, -0.0, 6.0), (0.0, -0.0, 1.0, -0.0), (-0.0, 0.0, -0.0, 1.0)))
ob_bloco_wall_set1_toparch_so_584_807_z_45.location = (4.5, -6.325, 1.2)
ob_bloco_wall_set1_halfarch_s_585_807_z_45.parent = ob_parede_externa_norte_y807_x579_585
ob_bloco_wall_set1_halfarch_s_585_807_z_45.matrix_parent_inverse = Matrix(((1.0, -0.0, 0.0, -2.5), (-0.0, 1.0, -0.0, 6.0), (0.0, -0.0, 1.0, -0.0), (-0.0, 0.0, -0.0, 1.0)))
ob_bloco_wall_set1_halfarch_s_585_807_z_45.location = (5.5, -6.325, 1.2)
ob_parede_externa_sul_y819_x574_574.location = (-5.5, 6.0, 0.0)
ob_parede_externa_sul_y819_x574_574.empty_display_type = 'CUBE'
ob_bloco_blue_marble_wall_574_819_z_45.parent = ob_parede_externa_sul_y819_x574_574
ob_bloco_blue_marble_wall_574_819_z_45.matrix_parent_inverse = Matrix(((1.0, -0.0, 0.0, 5.5), (-0.0, 1.0, -0.0, -6.0), (0.0, -0.0, 1.0, -0.0), (-0.0, 0.0, -0.0, 1.0)))
ob_bloco_blue_marble_wall_574_819_z_45.location = (-5.5, 5.675, 1.2)
ob_bloco_wallset2_arch_sectio_574_819_z_45.parent = ob_parede_externa_sul_y819_x574_574
ob_bloco_wallset2_arch_sectio_574_819_z_45.matrix_parent_inverse = Matrix(((1.0, -0.0, 0.0, 5.5), (-0.0, 1.0, -0.0, -6.0), (0.0, -0.0, 1.0, -0.0), (-0.0, 0.0, -0.0, 1.0)))
ob_bloco_wallset2_arch_sectio_574_819_z_45.location = (-5.5, 5.675, 1.2)
ob_parede_externa_oeste_x574_y814_818.location = (-5.5, 3.0, 0.0)
ob_parede_externa_oeste_x574_y814_818.empty_display_type = 'CUBE'
ob_bloco_wallset2_arch_sectio_574_814_z_45.parent = ob_parede_externa_oeste_x574_y814_818
ob_bloco_wallset2_arch_sectio_574_814_z_45.matrix_parent_inverse = Matrix(((1.0, -0.0, 0.0, 5.5), (-0.0, 1.0, -0.0, -3.0), (0.0, -0.0, 1.0, -0.0), (-0.0, 0.0, -0.0, 1.0)))
ob_bloco_wallset2_arch_sectio_574_814_z_45.location = (-5.825, 1.0, 1.2)
ob_bloco_wallset2_arch_sectio_574_815_z_45.parent = ob_parede_externa_oeste_x574_y814_818
ob_bloco_wallset2_arch_sectio_574_815_z_45.matrix_parent_inverse = Matrix(((1.0, -0.0, 0.0, 5.5), (-0.0, 1.0, -0.0, -3.0), (0.0, -0.0, 1.0, -0.0), (-0.0, 0.0, -0.0, 1.0)))
ob_bloco_wallset2_arch_sectio_574_815_z_45.location = (-5.825, 2.0, 1.2)
ob_bloco_wallset2_arch_sectio_574_816_z_45.parent = ob_parede_externa_oeste_x574_y814_818
ob_bloco_wallset2_arch_sectio_574_816_z_45.matrix_parent_inverse = Matrix(((1.0, -0.0, 0.0, 5.5), (-0.0, 1.0, -0.0, -3.0), (0.0, -0.0, 1.0, -0.0), (-0.0, 0.0, -0.0, 1.0)))
ob_bloco_wallset2_arch_sectio_574_816_z_45.location = (-5.825, 3.0, 1.2)
ob_bloco_wallset2_arch_sectio_574_817_z_45.parent = ob_parede_externa_oeste_x574_y814_818
ob_bloco_wallset2_arch_sectio_574_817_z_45.matrix_parent_inverse = Matrix(((1.0, -0.0, 0.0, 5.5), (-0.0, 1.0, -0.0, -3.0), (0.0, -0.0, 1.0, -0.0), (-0.0, 0.0, -0.0, 1.0)))
ob_bloco_wallset2_arch_sectio_574_817_z_45.location = (-5.825, 4.0, 1.2)
ob_bloco_wallset2_arch_sectio_574_818_z_45.parent = ob_parede_externa_oeste_x574_y814_818
ob_bloco_wallset2_arch_sectio_574_818_z_45.matrix_parent_inverse = Matrix(((1.0, -0.0, 0.0, 5.5), (-0.0, 1.0, -0.0, -3.0), (0.0, -0.0, 1.0, -0.0), (-0.0, 0.0, -0.0, 1.0)))
ob_bloco_wallset2_arch_sectio_574_818_z_45.location = (-5.825, 5.0, 1.2)
ob_parede_interna_ew_03_y808_x575_575.location = (-4.5, -5.0, 0.6)
ob_parede_interna_ew_03_y808_x575_575.empty_display_type = 'CUBE'
ob_bloco_wall_set_1_east_575_808_z_40.parent = ob_parede_interna_ew_03_y808_x575_575
ob_bloco_wall_set_1_east_575_808_z_40.matrix_parent_inverse = Matrix(((1.0, -0.0, 0.0, 4.5), (-0.0, 1.0, -0.0, 5.0), (0.0, -0.0, 1.0, -0.6), (-0.0, 0.0, -0.0, 1.0)))
ob_bloco_wall_set_1_east_575_808_z_40.location = (-4.5, -5.325, 1.2)
ob_parede_interna_ew_04_y809_x574_575.location = (-5.0, -4.0, 0.6)
ob_parede_interna_ew_04_y809_x574_575.empty_display_type = 'CUBE'
ob_bloco_wall_set1_rockbase1__574_809_z_40.parent = ob_parede_interna_ew_04_y809_x574_575
ob_bloco_wall_set1_rockbase1__574_809_z_40.matrix_parent_inverse = Matrix(((1.0, -0.0, 0.0, 5.0), (-0.0, 1.0, -0.0, 4.0), (0.0, -0.0, 1.0, -0.6), (-0.0, 0.0, -0.0, 1.0)))
ob_bloco_wall_set1_rockbase1__574_809_z_40.location = (-5.5, -4.325, 1.2)
ob_bloco_wall_set1_cornerrock_575_809_z_40.parent = ob_parede_interna_ew_04_y809_x574_575
ob_bloco_wall_set1_cornerrock_575_809_z_40.matrix_parent_inverse = Matrix(((1.0, -0.0, 0.0, 5.0), (-0.0, 1.0, -0.0, 4.0), (0.0, -0.0, 1.0, -0.6), (-0.0, 0.0, -0.0, 1.0)))
ob_bloco_wall_set1_cornerrock_575_809_z_40.location = (-4.5, -4.325, 1.2)
ob_pisos_lajes.location = (0.0, 0.0, 0.0)
ob_pisos_lajes.empty_display_type = 'CUBE'
ob_piso__574_813_z_45.parent = ob_pisos_lajes
ob_piso__574_813_z_45.location = (-5.5, 0.0, -0.05)
ob_piso__575_813_z_45.parent = ob_pisos_lajes
ob_piso__575_813_z_45.location = (-4.5, 0.0, -0.05)
ob_piso__574_814_z_45.parent = ob_pisos_lajes
ob_piso__574_814_z_45.location = (-5.5, 1.0, -0.05)
ob_piso__574_815_z_45.parent = ob_pisos_lajes
ob_piso__574_815_z_45.location = (-5.5, 2.0, -0.05)
ob_piso__574_816_z_45.parent = ob_pisos_lajes
ob_piso__574_816_z_45.location = (-5.5, 3.0, -0.05)
ob_piso__574_817_z_45.parent = ob_pisos_lajes
ob_piso__574_817_z_45.location = (-5.5, 4.0, -0.05)
ob_piso__574_818_z_45.parent = ob_pisos_lajes
ob_piso__574_818_z_45.location = (-5.5, 5.0, -0.05)
ob_piso__574_819_z_45.parent = ob_pisos_lajes
ob_piso__574_819_z_45.location = (-5.5, 6.0, -0.05)
ob_piso__579_808_z_45.parent = ob_pisos_lajes
ob_piso__579_808_z_45.location = (-0.5, -5.0, -0.05)
ob_piso__580_808_z_45.parent = ob_pisos_lajes
ob_piso__580_808_z_45.location = (0.5, -5.0, -0.05)
ob_piso__581_808_z_45.parent = ob_pisos_lajes
ob_piso__581_808_z_45.location = (1.5, -5.0, -0.05)
ob_piso__582_808_z_45.parent = ob_pisos_lajes
ob_piso__582_808_z_45.location = (2.5, -5.0, -0.05)
ob_piso__583_808_z_45.parent = ob_pisos_lajes
ob_piso__583_808_z_45.location = (3.5, -5.0, -0.05)
ob_piso__579_809_z_45.parent = ob_pisos_lajes
ob_piso__579_809_z_45.location = (-0.5, -4.0, -0.05)
ob_piso__579_810_z_45.parent = ob_pisos_lajes
ob_piso__579_810_z_45.location = (-0.5, -3.0, -0.05)
ob_piso__579_811_z_45.parent = ob_pisos_lajes
ob_piso__579_811_z_45.location = (-0.5, -2.0, -0.05)
ob_piso__579_812_z_45.parent = ob_pisos_lajes
ob_piso__579_812_z_45.location = (-0.5, -1.0, -0.05)
ob_piso__576_813_z_45.parent = ob_pisos_lajes
ob_piso__576_813_z_45.location = (-3.5, 0.0, -0.05)
ob_piso__577_813_z_45.parent = ob_pisos_lajes
ob_piso__577_813_z_45.location = (-2.5, 0.0, -0.05)
ob_piso__578_813_z_45.parent = ob_pisos_lajes
ob_piso__578_813_z_45.location = (-1.5, 0.0, -0.05)
ob_piso__584_808_z_45.parent = ob_pisos_lajes
ob_piso__584_808_z_45.location = (4.5, -5.0, -0.05)
ob_piso__585_808_z_45.parent = ob_pisos_lajes
ob_piso__585_808_z_45.location = (5.5, -5.0, -0.05)
ob_escadas_corrim_os.location = (0.0, 0.0, 0.0)
ob_escadas_corrim_os.empty_display_type = 'CUBE'
ob_degrau_576_807_z_45.parent = ob_escadas_corrim_os
ob_degrau_576_807_z_45.location = (-3.5, -6.0, 0.125)

# ---- collection membership
col_01_paredes_externas.objects.link(ob_parede_externa_norte_y807_x575_575)
col_01_paredes_externas.objects.link(ob_bloco_blue_marble_wall_575_807_z_40)
col_01_paredes_externas.objects.link(ob_bloco_wallset2_arch_sectio_575_807_z_40)
col_01_paredes_externas.objects.link(ob_parede_externa_norte_y807_x579_585)
col_01_paredes_externas.objects.link(ob_bloco_wall_set1_columntall_579_807_z_45)
col_01_paredes_externas.objects.link(ob_bloco_wall_set1_toparch_so_580_807_z_45)
col_01_paredes_externas.objects.link(ob_bloco_wall_set1_halfarch_s_581_807_z_45)
col_01_paredes_externas.objects.link(ob_bloco_wall_set1_toparch_so_582_807_z_45)
col_01_paredes_externas.objects.link(ob_bloco_wall_set1_halfarch_s_583_807_z_45)
col_01_paredes_externas.objects.link(ob_bloco_wall_set1_toparch_so_584_807_z_45)
col_01_paredes_externas.objects.link(ob_bloco_wall_set1_halfarch_s_585_807_z_45)
col_01_paredes_externas.objects.link(ob_parede_externa_sul_y819_x574_574)
col_01_paredes_externas.objects.link(ob_bloco_blue_marble_wall_574_819_z_45)
col_01_paredes_externas.objects.link(ob_bloco_wallset2_arch_sectio_574_819_z_45)
col_01_paredes_externas.objects.link(ob_parede_externa_oeste_x574_y814_818)
col_01_paredes_externas.objects.link(ob_bloco_wallset2_arch_sectio_574_814_z_45)
col_01_paredes_externas.objects.link(ob_bloco_wallset2_arch_sectio_574_815_z_45)
col_01_paredes_externas.objects.link(ob_bloco_wallset2_arch_sectio_574_816_z_45)
col_01_paredes_externas.objects.link(ob_bloco_wallset2_arch_sectio_574_817_z_45)
col_01_paredes_externas.objects.link(ob_bloco_wallset2_arch_sectio_574_818_z_45)
col_02_paredes_internas.objects.link(ob_parede_interna_ew_03_y808_x575_575)
col_02_paredes_internas.objects.link(ob_bloco_wall_set_1_east_575_808_z_40)
col_02_paredes_internas.objects.link(ob_parede_interna_ew_04_y809_x574_575)
col_02_paredes_internas.objects.link(ob_bloco_wall_set1_rockbase1__574_809_z_40)
col_02_paredes_internas.objects.link(ob_bloco_wall_set1_cornerrock_575_809_z_40)
col_03_pisos_escadas.objects.link(ob_pisos_lajes)
col_03_pisos_escadas.objects.link(ob_piso__574_813_z_45)
col_03_pisos_escadas.objects.link(ob_piso__575_813_z_45)
col_03_pisos_escadas.objects.link(ob_piso__574_814_z_45)
col_03_pisos_escadas.objects.link(ob_piso__574_815_z_45)
col_03_pisos_escadas.objects.link(ob_piso__574_816_z_45)
col_03_pisos_escadas.objects.link(ob_piso__574_817_z_45)
col_03_pisos_escadas.objects.link(ob_piso__574_818_z_45)
col_03_pisos_escadas.objects.link(ob_piso__574_819_z_45)
col_03_pisos_escadas.objects.link(ob_piso__579_808_z_45)
col_03_pisos_escadas.objects.link(ob_piso__580_808_z_45)
col_03_pisos_escadas.objects.link(ob_piso__581_808_z_45)
col_03_pisos_escadas.objects.link(ob_piso__582_808_z_45)
col_03_pisos_escadas.objects.link(ob_piso__583_808_z_45)
col_03_pisos_escadas.objects.link(ob_piso__579_809_z_45)
col_03_pisos_escadas.objects.link(ob_piso__579_810_z_45)
col_03_pisos_escadas.objects.link(ob_piso__579_811_z_45)
col_03_pisos_escadas.objects.link(ob_piso__579_812_z_45)
col_03_pisos_escadas.objects.link(ob_piso__576_813_z_45)
col_03_pisos_escadas.objects.link(ob_piso__577_813_z_45)
col_03_pisos_escadas.objects.link(ob_piso__578_813_z_45)
col_03_pisos_escadas.objects.link(ob_piso__584_808_z_45)
col_03_pisos_escadas.objects.link(ob_piso__585_808_z_45)
col_03_pisos_escadas.objects.link(ob_escadas_corrim_os)
col_03_pisos_escadas.objects.link(ob_degrau_576_807_z_45)

# ---- scene / render settings (as saved in the file)
scene.frame_start = 1; scene.frame_end = 250; scene.frame_set(1)
scene.render.engine = 'BLENDER_EEVEE_NEXT'
scene.render.bake_bias = 0.0
scene.render.bake_samples = 0
scene.cycles.sampling_pattern = 'TABULATED_SOBOL'
scene.eevee.use_volume_custom_range = False
bpy.context.view_layer.update()

# ---- added for rendering (the .blend has no active camera and no usable light): camera, sun + grey world if the file has none
cam_auto = bpy.data.cameras.new('AutoCamera')
cam_auto.lens = 50.0
cam_auto.sensor_width = 36.0
cam_auto.clip_end = 1000.0
ob_auto_camera = bpy.data.objects.new('AutoCamera', cam_auto)
scene.collection.objects.link(ob_auto_camera)
ob_auto_camera.location = (16.6183, -19.9419, 14.7446)
ob_auto_camera.rotation_euler = (1.09748, -7.21219e-08, 0.694738)
scene.camera = ob_auto_camera
light_auto_sun = bpy.data.lights.new('AutoSun', 'SUN')
light_auto_sun.energy = 3.0
light_auto_sun.angle = 0.0523599
ob_auto_sun = bpy.data.objects.new('AutoSun', light_auto_sun)
scene.collection.objects.link(ob_auto_sun)
ob_auto_sun.rotation_euler = (0.872665, 0.174533, 0.523599)
if scene.world is None:
    world_auto = bpy.data.worlds.new('AutoWorld')
    world_auto.color = (0.3, 0.3, 0.3)
    scene.world = world_auto
bpy.context.view_layer.update()
